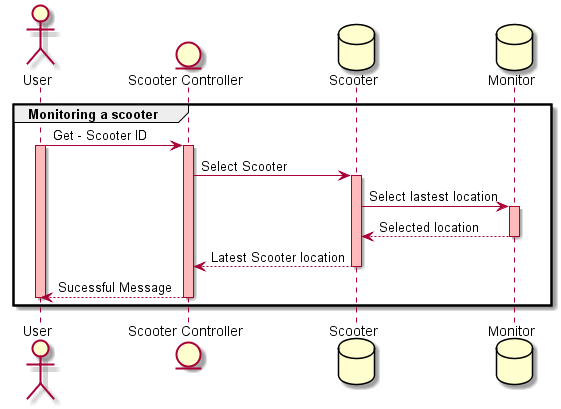

The diagram above was rendered by PlantUML. Its source (embedded in the PNG):
@startuml

actor "User"
entity "Scooter Controller"
database "Scooter"
database "Monitor"

group Monitoring a scooter

"User" -> "Scooter Controller" : Get - Scooter ID

activate "User" #FFBBBB

activate "Scooter Controller" #FFBBBB

'check scooter
"Scooter Controller" -> "Scooter": Select Scooter

activate "Scooter" #FFBBBB

"Scooter" -> "Monitor": Select lastest location

activate "Monitor" #FFBBBB

"Monitor" --> "Scooter": Selected location

deactivate "Monitor"

'inner join
"Scooter" --> "Scooter Controller": Latest Scooter location

deactivate "Scooter"

"Scooter Controller" --> "User": Sucessful Message

deactivate "Scooter Controller"

deactivate "User"

end

@enduml